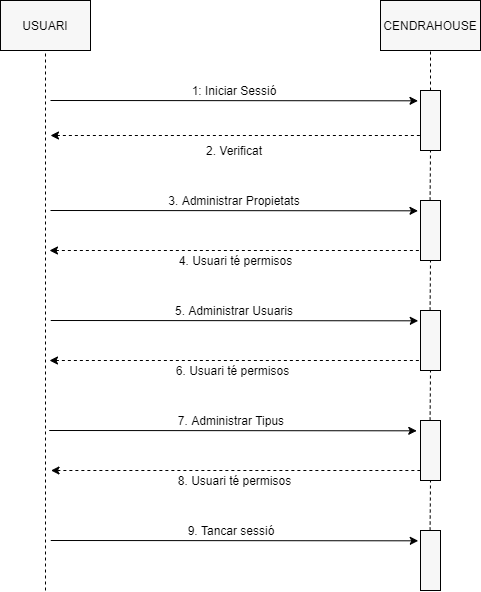

The diagram above was exported from draw.io. Its source (the exported page's mxGraphModel, read from the mxfile embedded in the PNG):
<mxGraphModel dx="1185" dy="663" grid="1" gridSize="10" guides="1" tooltips="1" connect="1" arrows="1" fold="1" page="1" pageScale="1" pageWidth="827" pageHeight="1169" math="0" shadow="0">
  <root>
    <mxCell id="0" />
    <mxCell id="1" parent="0" />
    <mxCell id="DrvBgPzl0Gy4t30gopvZ-72" value="USUARI" style="rounded=0;whiteSpace=wrap;html=1;strokeWidth=1;fillColor=#F7F7F7;" vertex="1" parent="1">
      <mxGeometry x="130" y="90" width="90" height="50" as="geometry" />
    </mxCell>
    <mxCell id="DrvBgPzl0Gy4t30gopvZ-73" value="CENDRAHOUSE" style="rounded=0;whiteSpace=wrap;html=1;strokeWidth=1;fillColor=#F7F7F7;" vertex="1" parent="1">
      <mxGeometry x="510" y="90" width="100" height="50" as="geometry" />
    </mxCell>
    <mxCell id="DrvBgPzl0Gy4t30gopvZ-74" value="" style="rounded=0;whiteSpace=wrap;html=1;strokeWidth=1;fillColor=#F7F7F7;" vertex="1" parent="1">
      <mxGeometry x="550" y="180" width="20" height="60" as="geometry" />
    </mxCell>
    <mxCell id="DrvBgPzl0Gy4t30gopvZ-75" value="" style="endArrow=none;dashed=1;html=1;entryX=0.5;entryY=1;entryDx=0;entryDy=0;" edge="1" parent="1" target="DrvBgPzl0Gy4t30gopvZ-72">
      <mxGeometry width="50" height="50" relative="1" as="geometry">
        <mxPoint x="175" y="680" as="sourcePoint" />
        <mxPoint x="230" y="200" as="targetPoint" />
      </mxGeometry>
    </mxCell>
    <mxCell id="DrvBgPzl0Gy4t30gopvZ-76" value="" style="endArrow=classic;html=1;entryX=-0.125;entryY=0.172;entryDx=0;entryDy=0;entryPerimeter=0;" edge="1" parent="1" target="DrvBgPzl0Gy4t30gopvZ-74">
      <mxGeometry width="50" height="50" relative="1" as="geometry">
        <mxPoint x="180" y="190" as="sourcePoint" />
        <mxPoint x="480" y="310" as="targetPoint" />
      </mxGeometry>
    </mxCell>
    <mxCell id="DrvBgPzl0Gy4t30gopvZ-77" value="1: Iniciar Sessió" style="text;html=1;strokeColor=none;fillColor=none;align=center;verticalAlign=middle;whiteSpace=wrap;rounded=0;" vertex="1" parent="1">
      <mxGeometry x="314" y="170" width="100" height="20" as="geometry" />
    </mxCell>
    <mxCell id="DrvBgPzl0Gy4t30gopvZ-78" value="" style="endArrow=none;dashed=1;html=1;entryX=0;entryY=0.75;entryDx=0;entryDy=0;startArrow=classic;startFill=1;" edge="1" parent="1" target="DrvBgPzl0Gy4t30gopvZ-74">
      <mxGeometry width="50" height="50" relative="1" as="geometry">
        <mxPoint x="180" y="225" as="sourcePoint" />
        <mxPoint x="530" y="240" as="targetPoint" />
      </mxGeometry>
    </mxCell>
    <mxCell id="DrvBgPzl0Gy4t30gopvZ-79" value="2. Verificat" style="text;html=1;strokeColor=none;fillColor=none;align=center;verticalAlign=middle;whiteSpace=wrap;rounded=0;" vertex="1" parent="1">
      <mxGeometry x="331" y="230" width="66" height="20" as="geometry" />
    </mxCell>
    <mxCell id="DrvBgPzl0Gy4t30gopvZ-80" value="" style="rounded=0;whiteSpace=wrap;html=1;strokeWidth=1;fillColor=#F7F7F7;" vertex="1" parent="1">
      <mxGeometry x="550" y="290" width="20" height="60" as="geometry" />
    </mxCell>
    <mxCell id="DrvBgPzl0Gy4t30gopvZ-81" value="" style="endArrow=classic;html=1;entryX=-0.125;entryY=0.172;entryDx=0;entryDy=0;entryPerimeter=0;" edge="1" parent="1">
      <mxGeometry width="50" height="50" relative="1" as="geometry">
        <mxPoint x="180" y="300" as="sourcePoint" />
        <mxPoint x="547.5" y="300.31999999999994" as="targetPoint" />
      </mxGeometry>
    </mxCell>
    <mxCell id="DrvBgPzl0Gy4t30gopvZ-82" value="3. Administrar Propietats" style="text;html=1;strokeColor=none;fillColor=none;align=center;verticalAlign=middle;whiteSpace=wrap;rounded=0;" vertex="1" parent="1">
      <mxGeometry x="296" y="280" width="136" height="20" as="geometry" />
    </mxCell>
    <mxCell id="DrvBgPzl0Gy4t30gopvZ-83" value="" style="endArrow=none;dashed=1;html=1;entryX=0;entryY=0.75;entryDx=0;entryDy=0;startArrow=classic;startFill=1;" edge="1" parent="1">
      <mxGeometry width="50" height="50" relative="1" as="geometry">
        <mxPoint x="179" y="340" as="sourcePoint" />
        <mxPoint x="549" y="340" as="targetPoint" />
      </mxGeometry>
    </mxCell>
    <mxCell id="DrvBgPzl0Gy4t30gopvZ-84" value="4. Usuari té permisos" style="text;html=1;strokeColor=none;fillColor=none;align=center;verticalAlign=middle;whiteSpace=wrap;rounded=0;" vertex="1" parent="1">
      <mxGeometry x="296" y="340" width="139" height="20" as="geometry" />
    </mxCell>
    <mxCell id="DrvBgPzl0Gy4t30gopvZ-85" value="" style="rounded=0;whiteSpace=wrap;html=1;strokeWidth=1;fillColor=#F7F7F7;" vertex="1" parent="1">
      <mxGeometry x="550" y="400" width="20" height="60" as="geometry" />
    </mxCell>
    <mxCell id="DrvBgPzl0Gy4t30gopvZ-87" value="" style="endArrow=classic;html=1;entryX=-0.125;entryY=0.172;entryDx=0;entryDy=0;entryPerimeter=0;" edge="1" parent="1">
      <mxGeometry width="50" height="50" relative="1" as="geometry">
        <mxPoint x="180.25" y="410" as="sourcePoint" />
        <mxPoint x="547.75" y="410.31999999999994" as="targetPoint" />
      </mxGeometry>
    </mxCell>
    <mxCell id="DrvBgPzl0Gy4t30gopvZ-88" value="5. Administrar Usuaris" style="text;html=1;strokeColor=none;fillColor=none;align=center;verticalAlign=middle;whiteSpace=wrap;rounded=0;" vertex="1" parent="1">
      <mxGeometry x="296" y="390" width="136" height="20" as="geometry" />
    </mxCell>
    <mxCell id="DrvBgPzl0Gy4t30gopvZ-89" value="" style="endArrow=none;dashed=1;html=1;entryX=0;entryY=0.75;entryDx=0;entryDy=0;startArrow=classic;startFill=1;" edge="1" parent="1">
      <mxGeometry width="50" height="50" relative="1" as="geometry">
        <mxPoint x="179" y="450" as="sourcePoint" />
        <mxPoint x="548.9999999999998" y="450" as="targetPoint" />
      </mxGeometry>
    </mxCell>
    <mxCell id="DrvBgPzl0Gy4t30gopvZ-90" value="6. Usuari té permisos" style="text;html=1;strokeColor=none;fillColor=none;align=center;verticalAlign=middle;whiteSpace=wrap;rounded=0;" vertex="1" parent="1">
      <mxGeometry x="293" y="450" width="139" height="20" as="geometry" />
    </mxCell>
    <mxCell id="DrvBgPzl0Gy4t30gopvZ-91" value="" style="rounded=0;whiteSpace=wrap;html=1;strokeWidth=1;fillColor=#F7F7F7;" vertex="1" parent="1">
      <mxGeometry x="550" y="510" width="20" height="60" as="geometry" />
    </mxCell>
    <mxCell id="DrvBgPzl0Gy4t30gopvZ-92" value="" style="endArrow=classic;html=1;entryX=-0.125;entryY=0.172;entryDx=0;entryDy=0;entryPerimeter=0;" edge="1" parent="1">
      <mxGeometry width="50" height="50" relative="1" as="geometry">
        <mxPoint x="178.75" y="520" as="sourcePoint" />
        <mxPoint x="546.2499999999998" y="520.3199999999999" as="targetPoint" />
      </mxGeometry>
    </mxCell>
    <mxCell id="DrvBgPzl0Gy4t30gopvZ-93" value="7. Administrar Tipus" style="text;html=1;strokeColor=none;fillColor=none;align=center;verticalAlign=middle;whiteSpace=wrap;rounded=0;" vertex="1" parent="1">
      <mxGeometry x="293" y="500" width="136" height="20" as="geometry" />
    </mxCell>
    <mxCell id="DrvBgPzl0Gy4t30gopvZ-94" value="" style="endArrow=none;dashed=1;html=1;entryX=0;entryY=0.75;entryDx=0;entryDy=0;startArrow=classic;startFill=1;" edge="1" parent="1">
      <mxGeometry width="50" height="50" relative="1" as="geometry">
        <mxPoint x="180.5" y="560" as="sourcePoint" />
        <mxPoint x="550.4999999999998" y="560" as="targetPoint" />
      </mxGeometry>
    </mxCell>
    <mxCell id="DrvBgPzl0Gy4t30gopvZ-95" value="8. Usuari té permisos" style="text;html=1;strokeColor=none;fillColor=none;align=center;verticalAlign=middle;whiteSpace=wrap;rounded=0;" vertex="1" parent="1">
      <mxGeometry x="294.5" y="560" width="139" height="20" as="geometry" />
    </mxCell>
    <mxCell id="DrvBgPzl0Gy4t30gopvZ-96" value="" style="rounded=0;whiteSpace=wrap;html=1;strokeWidth=1;fillColor=#F7F7F7;" vertex="1" parent="1">
      <mxGeometry x="550" y="620" width="20" height="60" as="geometry" />
    </mxCell>
    <mxCell id="DrvBgPzl0Gy4t30gopvZ-97" value="" style="endArrow=classic;html=1;entryX=-0.125;entryY=0.172;entryDx=0;entryDy=0;entryPerimeter=0;" edge="1" parent="1">
      <mxGeometry width="50" height="50" relative="1" as="geometry">
        <mxPoint x="180.25" y="630" as="sourcePoint" />
        <mxPoint x="547.7499999999998" y="630.3199999999999" as="targetPoint" />
      </mxGeometry>
    </mxCell>
    <mxCell id="DrvBgPzl0Gy4t30gopvZ-98" value="9. Tancar sessió" style="text;html=1;strokeColor=none;fillColor=none;align=center;verticalAlign=middle;whiteSpace=wrap;rounded=0;" vertex="1" parent="1">
      <mxGeometry x="293" y="610" width="136" height="20" as="geometry" />
    </mxCell>
    <mxCell id="DrvBgPzl0Gy4t30gopvZ-99" value="" style="endArrow=none;dashed=1;html=1;entryX=0.5;entryY=1;entryDx=0;entryDy=0;" edge="1" parent="1" target="DrvBgPzl0Gy4t30gopvZ-73">
      <mxGeometry width="50" height="50" relative="1" as="geometry">
        <mxPoint x="560" y="180" as="sourcePoint" />
        <mxPoint x="610" y="150" as="targetPoint" />
      </mxGeometry>
    </mxCell>
    <mxCell id="DrvBgPzl0Gy4t30gopvZ-100" value="" style="endArrow=none;dashed=1;html=1;entryX=0.5;entryY=1;entryDx=0;entryDy=0;" edge="1" parent="1" target="DrvBgPzl0Gy4t30gopvZ-74">
      <mxGeometry width="50" height="50" relative="1" as="geometry">
        <mxPoint x="559.58" y="290" as="sourcePoint" />
        <mxPoint x="559.58" y="250" as="targetPoint" />
      </mxGeometry>
    </mxCell>
    <mxCell id="DrvBgPzl0Gy4t30gopvZ-101" value="" style="endArrow=none;dashed=1;html=1;entryX=0.5;entryY=1;entryDx=0;entryDy=0;" edge="1" parent="1">
      <mxGeometry width="50" height="50" relative="1" as="geometry">
        <mxPoint x="559.5799999999997" y="400" as="sourcePoint" />
        <mxPoint x="560" y="350" as="targetPoint" />
      </mxGeometry>
    </mxCell>
    <mxCell id="DrvBgPzl0Gy4t30gopvZ-102" value="" style="endArrow=none;dashed=1;html=1;entryX=0.5;entryY=1;entryDx=0;entryDy=0;" edge="1" parent="1">
      <mxGeometry width="50" height="50" relative="1" as="geometry">
        <mxPoint x="559.5799999999997" y="510" as="sourcePoint" />
        <mxPoint x="560" y="460" as="targetPoint" />
      </mxGeometry>
    </mxCell>
    <mxCell id="DrvBgPzl0Gy4t30gopvZ-103" value="" style="endArrow=none;dashed=1;html=1;entryX=0.5;entryY=1;entryDx=0;entryDy=0;" edge="1" parent="1">
      <mxGeometry width="50" height="50" relative="1" as="geometry">
        <mxPoint x="559.5799999999997" y="620" as="sourcePoint" />
        <mxPoint x="560" y="570" as="targetPoint" />
      </mxGeometry>
    </mxCell>
  </root>
</mxGraphModel>